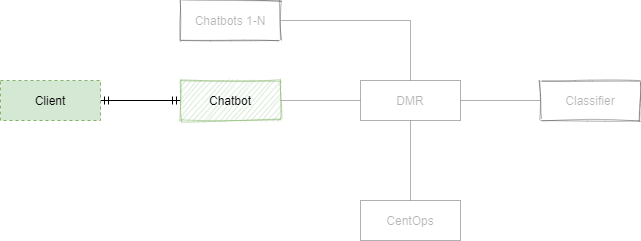

The diagram above was exported from draw.io. Its source (the exported page's mxGraphModel, read from the mxfile embedded in the PNG):
<mxGraphModel dx="769" dy="-2816" grid="1" gridSize="10" guides="1" tooltips="1" connect="1" arrows="1" fold="1" page="1" pageScale="1" pageWidth="850" pageHeight="1100" math="0" shadow="0">
  <root>
    <mxCell id="0" />
    <mxCell id="1" parent="0" />
    <mxCell id="BxEIbIAoaM_x9wMijJS9-1" value="" style="edgeStyle=orthogonalEdgeStyle;rounded=0;orthogonalLoop=1;jettySize=auto;html=1;startArrow=ERmandOne;startFill=0;endArrow=ERmandOne;endFill=0;strokeColor=#000000;" parent="1" source="BxEIbIAoaM_x9wMijJS9-2" target="BxEIbIAoaM_x9wMijJS9-4" edge="1">
      <mxGeometry relative="1" as="geometry" />
    </mxCell>
    <mxCell id="BxEIbIAoaM_x9wMijJS9-2" value="Client" style="whiteSpace=wrap;html=1;align=center;fillColor=#d5e8d4;strokeColor=#82b366;dashed=1;" parent="1" vertex="1">
      <mxGeometry x="40" y="3720" width="100" height="40" as="geometry" />
    </mxCell>
    <mxCell id="BxEIbIAoaM_x9wMijJS9-3" value="" style="edgeStyle=orthogonalEdgeStyle;rounded=0;orthogonalLoop=1;jettySize=auto;html=1;startArrow=none;startFill=0;endArrow=none;endFill=0;strokeColor=#000000;opacity=30;textOpacity=30;" parent="1" source="BxEIbIAoaM_x9wMijJS9-4" target="BxEIbIAoaM_x9wMijJS9-8" edge="1">
      <mxGeometry relative="1" as="geometry" />
    </mxCell>
    <mxCell id="BxEIbIAoaM_x9wMijJS9-4" value="Chatbot" style="whiteSpace=wrap;html=1;align=center;fillColor=#d5e8d4;strokeColor=#82b366;opacity=50;sketch=1;" parent="1" vertex="1">
      <mxGeometry x="220" y="3720" width="100" height="40" as="geometry" />
    </mxCell>
    <mxCell id="BxEIbIAoaM_x9wMijJS9-5" value="" style="edgeStyle=orthogonalEdgeStyle;rounded=0;orthogonalLoop=1;jettySize=auto;html=1;startArrow=none;startFill=0;endArrow=none;endFill=0;strokeColor=#000000;opacity=30;textOpacity=30;" parent="1" source="BxEIbIAoaM_x9wMijJS9-8" target="BxEIbIAoaM_x9wMijJS9-11" edge="1">
      <mxGeometry relative="1" as="geometry" />
    </mxCell>
    <mxCell id="BxEIbIAoaM_x9wMijJS9-6" value="" style="edgeStyle=orthogonalEdgeStyle;rounded=0;orthogonalLoop=1;jettySize=auto;html=1;startArrow=none;startFill=0;endArrow=none;endFill=0;strokeColor=#000000;entryX=1;entryY=0.5;entryDx=0;entryDy=0;exitX=0.5;exitY=0;exitDx=0;exitDy=0;opacity=30;textOpacity=30;" parent="1" source="BxEIbIAoaM_x9wMijJS9-8" target="BxEIbIAoaM_x9wMijJS9-13" edge="1">
      <mxGeometry relative="1" as="geometry">
        <mxPoint x="450" y="3640" as="targetPoint" />
        <Array as="points">
          <mxPoint x="450" y="3660" />
        </Array>
      </mxGeometry>
    </mxCell>
    <mxCell id="BxEIbIAoaM_x9wMijJS9-7" value="" style="edgeStyle=orthogonalEdgeStyle;rounded=0;orthogonalLoop=1;jettySize=auto;html=1;startArrow=none;startFill=0;endArrow=none;endFill=0;strokeColor=#000000;opacity=30;textOpacity=30;" parent="1" source="BxEIbIAoaM_x9wMijJS9-8" target="BxEIbIAoaM_x9wMijJS9-9" edge="1">
      <mxGeometry relative="1" as="geometry" />
    </mxCell>
    <mxCell id="BxEIbIAoaM_x9wMijJS9-8" value="DMR" style="whiteSpace=wrap;html=1;align=center;opacity=30;textOpacity=30;" parent="1" vertex="1">
      <mxGeometry x="400" y="3720" width="100" height="40" as="geometry" />
    </mxCell>
    <mxCell id="BxEIbIAoaM_x9wMijJS9-9" value="CentOps" style="whiteSpace=wrap;html=1;align=center;opacity=30;textOpacity=30;" parent="1" vertex="1">
      <mxGeometry x="400" y="3840" width="100" height="40" as="geometry" />
    </mxCell>
    <mxCell id="BxEIbIAoaM_x9wMijJS9-11" value="Classifier" style="whiteSpace=wrap;html=1;align=center;opacity=30;textOpacity=30;sketch=1;" parent="1" vertex="1">
      <mxGeometry x="580" y="3720" width="100" height="40" as="geometry" />
    </mxCell>
    <mxCell id="BxEIbIAoaM_x9wMijJS9-13" value="Chatbots 1-N" style="whiteSpace=wrap;html=1;align=center;opacity=30;textOpacity=30;sketch=1;" parent="1" vertex="1">
      <mxGeometry x="220" y="3640" width="100" height="40" as="geometry" />
    </mxCell>
  </root>
</mxGraphModel>